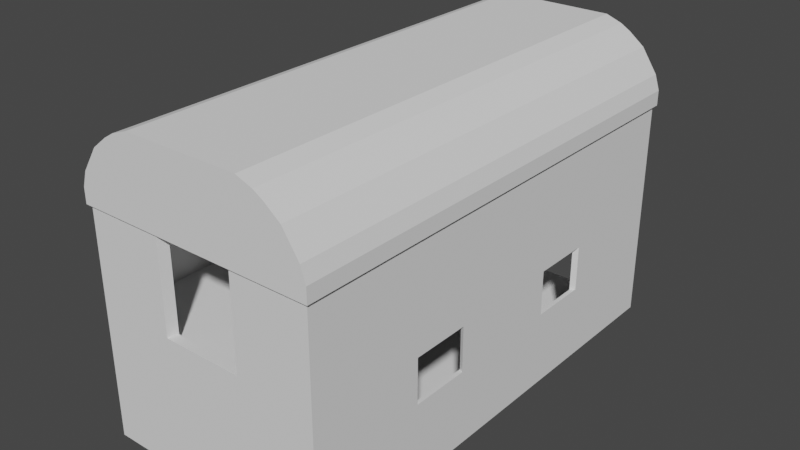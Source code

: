 # Source: Barn.blend  (saved by Blender 2.90.8; exported with 4.5.12 LTS)
import bpy
from mathutils import Matrix  # noqa: F401  (used for matrix-valued properties, if any)

bpy.ops.wm.read_factory_settings(use_empty=True)
scene = bpy.context.scene
scene.name = 'Scene'

# ---- collections
col_collection = bpy.data.collections.new('Collection'); scene.collection.children.link(col_collection)

# ---- world
world_world = bpy.data.worlds.new('World'); scene.world = world_world
world_world.use_nodes = True; world_world.node_tree.nodes.clear()
_N = world_world.node_tree.nodes; _L = world_world.node_tree.links
n0 = _N.new('ShaderNodeOutputWorld'); n0.name = 'World Output'; n0.location = (300, 300)
n1 = _N.new('ShaderNodeBackground'); n1.name = 'Background'; n1.location = (10, 300)
n1.inputs[0].default_value = (0.05088, 0.05088, 0.05088, 1.0)
_L.new(n1.outputs[0], n0.inputs[0])
n0.is_active_output = True
world_world.color = (0.05088, 0.05088, 0.05088)
world_world.use_sun_shadow = False
world_world.sun_shadow_jitter_overblur = 0.0

# ---- meshes
me_plane = bpy.data.meshes.new('Plane')
me_plane.from_pydata([(-1.0, -1.0, 0.0), (1.0, -1.0, 0.0), (-1.0, 1.0, 0.0), (1.0, 1.0, 0.0), (-1.0, 1.0, 0.0), (-1.0, -1.0, 0.0), (1.0, -1.0, 0.0), (1.0, 1.0, 0.0), (-1.0, 1.0, 0.0), (-1.0, -1.0, 0.0), (1.0, -1.0, 0.0), (1.0, 1.0, 0.0)], [], [(0, 2, 3, 1), (9, 10, 11, 8), (3, 2, 4, 7), (0, 1, 6, 5), (1, 3, 7, 6), (2, 0, 5, 4)])
_uv = me_plane.uv_layers.new(name='UVMap')
_uv.uv.foreach_set('vector', [0.0, 0.0, 0.0, 1.0, 1.0, 1.0, 1.0, 0.0, 0.0, 0.0, 1.0, 0.0, 1.0, 1.0, 0.0, 1.0, 1.0, 1.0, 0.0, 1.0, 0.0, 1.0, 1.0, 1.0, 0.0, 0.0, 1.0, 0.0, 1.0, 0.0, 0.0, 0.0, 1.0, 0.0, 1.0, 1.0, 1.0, 1.0, 1.0, 0.0, 0.0, 1.0, 0.0, 0.0, 0.0, 0.0, 0.0, 1.0])
me_plane.use_remesh_fix_poles = True
me_plane.use_remesh_preserve_attributes = False
me_plane.use_mirror_vertex_groups = False
me_plane.update()
me_cube_001 = bpy.data.meshes.new('Cube.001')
me_cube_001.from_pydata([(-1.0, -1.0, -1.0), (-0.9649, -0.9649, 1.0), (-1.0, 1.0, -1.0), (-0.9649, 0.9649, 1.0), (1.0, -1.0, -1.0), (0.9649, -0.9649, 1.0), (1.0, 1.0, -1.0), (0.9649, 0.9649, 1.0), (-1.0, -1.0, 1.0), (-1.0, 1.0, 1.0), (1.0, 1.0, 1.0), (1.0, -1.0, 1.0), (0.0, 1.0, -1.0), (0.0, 1.0, 1.0), (0.0, -1.0, -1.0), (0.0, -1.0, 1.0), (0.0, 0.9649, 1.0), (0.0, -0.9649, 1.0), (0.5, 1.0, 1.0), (0.5, -1.0, -1.0), (0.4825, 0.9649, 1.0), (0.5, 1.0, -1.0), (0.5, -1.0, 1.0), (0.4825, -0.9649, 1.0), (-0.5, 1.0, -1.0), (-0.5, -1.0, 1.0), (-0.4825, -0.9649, 1.0), (-0.5, 1.0, 1.0), (-0.5, -1.0, -1.0), (-0.4825, 0.9649, 1.0), (-1.0, 0.0, -1.0), (-1.0, 2.484e-09, 1.0), (1.0, 0.0, -1.0), (1.0, 0.0, 1.0), (-0.9649, 2.484e-09, 1.0), (0.9649, 0.0, 1.0), (0.0, 0.0, 1.0), (0.0, 0.0, -1.0), (0.4825, 0.0, 1.0), (0.5, 0.0, -1.0), (-0.5, 0.0, -1.0), (-0.4825, 0.0, 1.0), (-1.0, 0.5, 1.0), (1.0, 0.5, -1.0), (-0.9649, 0.4825, 1.0), (-1.0, 0.5, -1.0), (1.0, 0.5, 1.0), (0.9649, 0.4825, 1.0), (0.0, 0.4825, 1.0), (0.0, 0.5, -1.0), (0.4825, 0.4825, 1.0), (0.5, 0.5, -1.0), (-0.5, 0.5, -1.0), (-0.4825, 0.4825, 1.0), (-1.0, 0.25, -1.0), (1.0, 0.25, 1.0), (0.9649, 0.2412, 1.0), (0.0, 0.2412, 1.0), (0.0, 0.25, -1.0), (0.4825, 0.2412, 1.0), (0.5, 0.25, -1.0), (-0.5, 0.25, -1.0), (-0.4825, 0.2412, 1.0), (-1.0, 0.25, 1.0), (1.0, 0.25, -1.0), (-0.9649, 0.2412, 1.0), (-1.0, -0.5, -1.0), (1.0, -0.5, 1.0), (0.9649, -0.4825, 1.0), (0.0, -0.4825, 1.0), (0.0, -0.5, -1.0), (0.4825, -0.4825, 1.0), (0.5, -0.5, -1.0), (-0.5, -0.5, -1.0), (-0.4825, -0.4825, 1.0), (-1.0, -0.5, 1.0), (1.0, -0.5, -1.0), (-0.9649, -0.4825, 1.0), (-1.0, -0.25, 1.0), (1.0, -0.25, -1.0), (-0.9649, -0.2412, 1.0), (-1.0, -0.25, -1.0), (1.0, -0.25, 1.0), (0.9649, -0.2412, 1.0), (0.0, -0.2412, 1.0), (0.0, -0.25, -1.0), (0.4825, -0.2412, 1.0), (0.5, -0.25, -1.0), (-0.5, -0.25, -1.0), (-0.4825, -0.2412, 1.0), (0.5, 1.0, 39.0), (1.0, 1.0, 39.0), (0.4825, 0.9649, 39.0), (0.9649, 0.9649, 39.0), (-0.9649, 0.9649, 39.0), (-1.0, 1.0, 39.0), (-0.5, 1.0, 39.0), (-0.4825, 0.9649, 39.0), (-1.0, 0.5, 39.0), (-1.0, 1.0, 39.0), (-0.9649, 0.4825, 39.0), (-0.9649, 0.9649, 39.0), (-1.0, 0.25, 24.0), (-1.0, 0.5, 24.0), (-0.9649, 0.2412, 24.0), (-0.9649, 0.4825, 24.0), (-0.9649, 2.484e-09, 39.0), (-1.0, 2.484e-09, 39.0), (-1.0, 0.25, 39.0), (-0.9649, 0.2412, 39.0), (-1.0, -0.25, 39.0), (-1.0, 2.484e-09, 39.0), (-0.9649, -0.2412, 39.0), (-0.9649, 2.484e-09, 39.0), (-0.9649, -0.4825, 24.0), (-1.0, -0.5, 24.0), (-1.0, -0.25, 24.0), (-0.9649, -0.2412, 24.0), (-1.0, -1.0, 39.0), (-0.9649, -0.9649, 39.0), (-1.0, -0.5, 39.0), (-0.9649, -0.4825, 39.0), (-0.5, -1.0, 39.0), (-1.0, -1.0, 39.0), (-0.4825, -0.9649, 39.0), (-0.9649, -0.9649, 39.0), (1.0, -0.5, 39.0), (1.0, -1.0, 39.0), (0.9649, -0.4825, 39.0), (0.9649, -0.9649, 39.0), (0.5, -1.0, 39.0), (0.0, -1.0, 39.0), (0.4825, -0.9649, 39.0), (0.0, -0.9649, 39.0), (-0.5, -1.0, 39.0), (-0.4825, -0.9649, 39.0), (1.0, 0.25, 39.0), (1.0, 0.0, 39.0), (0.9649, 0.2412, 39.0), (0.9649, 0.0, 39.0), (1.0, -0.25, 39.0), (0.9649, -0.2412, 39.0), (0.9649, 0.9649, 39.0), (1.0, 1.0, 39.0), (1.0, 0.5, 39.0), (0.9649, 0.4825, 39.0), (0.9649, 0.4825, 24.0), (1.0, 0.5, 24.0), (1.0, 0.25, 24.0), (0.9649, 0.2412, 24.0), (1.0, -0.25, 24.0), (1.0, -0.5, 24.0), (0.9649, -0.2412, 24.0), (0.9649, -0.4825, 24.0)], [], [(45, 42, 9, 2), (21, 18, 10, 6), (76, 67, 11, 4), (28, 25, 8, 0), (72, 76, 4, 19), (74, 77, 1, 26), (42, 44, 100, 98), (7, 10, 91, 93), (25, 15, 131, 134), (25, 26, 124, 122), (68, 5, 129, 128), (29, 16, 13, 27), (71, 69, 17, 23), (73, 70, 14, 28), (19, 22, 15, 14), (24, 27, 13, 12), (4, 11, 22, 19), (68, 71, 23, 5), (5, 23, 132, 129), (16, 20, 18, 13), (70, 72, 19, 14), (12, 13, 18, 21), (2, 9, 27, 24), (66, 73, 28, 0), (3, 29, 97, 94), (15, 22, 130, 131), (69, 74, 26, 17), (14, 15, 25, 28), (57, 62, 41, 36), (54, 61, 40, 30), (58, 60, 39, 37), (56, 59, 38, 35), (61, 58, 37, 40), (59, 57, 36, 38), (56, 35, 139, 138), (34, 31, 111, 113), (62, 65, 34, 41), (60, 64, 32, 39), (64, 55, 33, 32), (81, 78, 31, 30), (6, 10, 46, 43), (21, 6, 43, 51), (29, 3, 44, 53), (10, 7, 142, 143), (20, 16, 48, 50), (24, 12, 49, 52), (7, 20, 50, 47), (12, 21, 51, 49), (2, 24, 52, 45), (16, 29, 53, 48), (63, 65, 104, 102), (54, 63, 42, 45), (30, 31, 63, 54), (31, 34, 106, 107), (43, 46, 55, 64), (51, 43, 64, 60), (53, 44, 65, 62), (46, 47, 146, 147), (50, 48, 57, 59), (52, 49, 58, 61), (47, 50, 59, 56), (49, 51, 60, 58), (45, 52, 61, 54), (48, 53, 62, 57), (0, 8, 75, 66), (77, 75, 120, 121), (84, 89, 74, 69), (81, 88, 73, 66), (85, 87, 72, 70), (83, 86, 71, 68), (88, 85, 70, 73), (86, 84, 69, 71), (83, 68, 153, 152), (89, 80, 77, 74), (87, 79, 76, 72), (79, 82, 67, 76), (32, 33, 82, 79), (39, 32, 79, 87), (41, 34, 80, 89), (35, 83, 141, 139), (38, 36, 84, 86), (40, 37, 85, 88), (35, 38, 86, 83), (37, 39, 87, 85), (30, 40, 88, 81), (36, 41, 89, 84), (66, 75, 78, 81), (75, 77, 114, 115), (92, 93, 91, 90), (10, 18, 90, 91), (18, 20, 92, 90), (20, 7, 93, 92), (94, 97, 96, 95), (27, 9, 95, 96), (29, 27, 96, 97), (9, 3, 94, 95), (100, 101, 99, 98), (44, 3, 101, 100), (3, 9, 99, 101), (9, 42, 98, 99), (104, 105, 103, 102), (65, 44, 105, 104), (42, 63, 102, 103), (44, 42, 103, 105), (106, 109, 108, 107), (65, 63, 108, 109), (34, 65, 109, 106), (63, 31, 107, 108), (112, 113, 111, 110), (80, 34, 113, 112), (78, 80, 112, 110), (31, 78, 110, 111), (114, 117, 116, 115), (78, 75, 115, 116), (80, 78, 116, 117), (77, 80, 117, 114), (119, 121, 120, 118), (1, 77, 121, 119), (8, 1, 119, 118), (75, 8, 118, 120), (124, 125, 123, 122), (1, 8, 123, 125), (26, 1, 125, 124), (8, 25, 122, 123), (128, 129, 127, 126), (132, 133, 131, 130), (129, 132, 130, 127), (133, 135, 134, 131), (11, 67, 126, 127), (23, 17, 133, 132), (67, 68, 128, 126), (17, 26, 135, 133), (22, 11, 127, 130), (26, 25, 134, 135), (138, 139, 137, 136), (139, 141, 140, 137), (33, 55, 136, 137), (83, 82, 140, 141), (82, 33, 137, 140), (55, 56, 138, 136), (142, 145, 144, 143), (46, 10, 143, 144), (47, 46, 144, 145), (7, 47, 145, 142), (146, 149, 148, 147), (47, 56, 149, 146), (55, 46, 147, 148), (56, 55, 148, 149), (152, 153, 151, 150), (68, 67, 151, 153), (67, 82, 150, 151), (82, 83, 152, 150)])
_uv = me_cube_001.uv_layers.new(name='UVMap')
_uv.uv.foreach_set('vector', [0.375, 0.1875, 0.625, 0.1875, 0.625, 0.25, 0.375, 0.25, 0.375, 0.4375, 0.625, 0.4375, 0.625, 0.5, 0.375, 0.5, 0.375, 0.6875, 0.625, 0.6875, 0.625, 0.75, 0.375, 0.75, 0.375, 0.9375, 0.625, 0.9375, 0.625, 1.0, 0.375, 1.0, 0.3125, 0.6875, 0.375, 0.6875, 0.375, 0.75, 0.3125, 0.75, 0.8103, 0.6853, 0.8706, 0.6853, 0.8706, 0.7456, 0.8103, 0.7456, 0.875, 0.5625, 0.8706, 0.5647, 0.8706, 0.5647, 0.875, 0.5625, 0.6294, 0.5044, 0.625, 0.5, 0.625, 0.5, 0.6294, 0.5044, 0.625, 0.9375, 0.625, 0.875, 0.625, 0.875, 0.625, 0.9375, 0.8125, 0.75, 0.8103, 0.7456, 0.8103, 0.7456, 0.8125, 0.75, 0.6294, 0.6853, 0.6294, 0.7456, 0.6294, 0.7456, 0.6294, 0.6853, 0.8103, 0.5044, 0.75, 0.5044, 0.75, 0.5, 0.8125, 0.5, 0.6897, 0.6853, 0.75, 0.6853, 0.75, 0.7456, 0.6897, 0.7456, 0.1875, 0.6875, 0.25, 0.6875, 0.25, 0.75, 0.1875, 0.75, 0.375, 0.8125, 0.625, 0.8125, 0.625, 0.875, 0.375, 0.875, 0.375, 0.3125, 0.625, 0.3125, 0.625, 0.375, 0.375, 0.375, 0.375, 0.75, 0.625, 0.75, 0.625, 0.8125, 0.375, 0.8125, 0.6294, 0.6853, 0.6897, 0.6853, 0.6897, 0.7456, 0.6294, 0.7456, 0.6294, 0.7456, 0.6897, 0.7456, 0.6897, 0.7456, 0.6294, 0.7456, 0.75, 0.5044, 0.6897, 0.5044, 0.6875, 0.5, 0.75, 0.5, 0.25, 0.6875, 0.3125, 0.6875, 0.3125, 0.75, 0.25, 0.75, 0.375, 0.375, 0.625, 0.375, 0.625, 0.4375, 0.375, 0.4375, 0.375, 0.25, 0.625, 0.25, 0.625, 0.3125, 0.375, 0.3125, 0.125, 0.6875, 0.1875, 0.6875, 0.1875, 0.75, 0.125, 0.75, 0.8706, 0.5044, 0.8103, 0.5044, 0.8103, 0.5044, 0.8706, 0.5044, 0.625, 0.875, 0.625, 0.8125, 0.625, 0.8125, 0.625, 0.875, 0.75, 0.6853, 0.8103, 0.6853, 0.8103, 0.7456, 0.75, 0.7456, 0.375, 0.875, 0.625, 0.875, 0.625, 0.9375, 0.375, 0.9375, 0.75, 0.5948, 0.8103, 0.5948, 0.8103, 0.625, 0.75, 0.625, 0.125, 0.5938, 0.1875, 0.5938, 0.1875, 0.625, 0.125, 0.625, 0.25, 0.5938, 0.3125, 0.5938, 0.3125, 0.625, 0.25, 0.625, 0.6294, 0.5948, 0.6897, 0.5948, 0.6897, 0.625, 0.6294, 0.625, 0.1875, 0.5938, 0.25, 0.5938, 0.25, 0.625, 0.1875, 0.625, 0.6897, 0.5948, 0.75, 0.5948, 0.75, 0.625, 0.6897, 0.625, 0.6294, 0.5948, 0.6294, 0.625, 0.6294, 0.625, 0.6294, 0.5948, 0.8706, 0.625, 0.875, 0.625, 0.875, 0.625, 0.8706, 0.625, 0.8103, 0.5948, 0.8706, 0.5948, 0.8706, 0.625, 0.8103, 0.625, 0.3125, 0.5938, 0.375, 0.5938, 0.375, 0.625, 0.3125, 0.625, 0.375, 0.5938, 0.625, 0.5938, 0.625, 0.625, 0.375, 0.625, 0.375, 0.09375, 0.625, 0.09375, 0.625, 0.125, 0.375, 0.125, 0.375, 0.5, 0.625, 0.5, 0.625, 0.5625, 0.375, 0.5625, 0.3125, 0.5, 0.375, 0.5, 0.375, 0.5625, 0.3125, 0.5625, 0.8103, 0.5044, 0.8706, 0.5044, 0.8706, 0.5647, 0.8103, 0.5647, 0.625, 0.5, 0.6294, 0.5044, 0.6294, 0.5044, 0.625, 0.5, 0.6897, 0.5044, 0.75, 0.5044, 0.75, 0.5647, 0.6897, 0.5647, 0.1875, 0.5, 0.25, 0.5, 0.25, 0.5625, 0.1875, 0.5625, 0.6294, 0.5044, 0.6897, 0.5044, 0.6897, 0.5647, 0.6294, 0.5647, 0.25, 0.5, 0.3125, 0.5, 0.3125, 0.5625, 0.25, 0.5625, 0.125, 0.5, 0.1875, 0.5, 0.1875, 0.5625, 0.125, 0.5625, 0.75, 0.5044, 0.8103, 0.5044, 0.8103, 0.5647, 0.75, 0.5647, 0.875, 0.5938, 0.8706, 0.5948, 0.8706, 0.5948, 0.875, 0.5938, 0.375, 0.1562, 0.625, 0.1562, 0.625, 0.1875, 0.375, 0.1875, 0.375, 0.125, 0.625, 0.125, 0.625, 0.1562, 0.375, 0.1562, 0.875, 0.625, 0.8706, 0.625, 0.8706, 0.625, 0.875, 0.625, 0.375, 0.5625, 0.625, 0.5625, 0.625, 0.5938, 0.375, 0.5938, 0.3125, 0.5625, 0.375, 0.5625, 0.375, 0.5938, 0.3125, 0.5938, 0.8103, 0.5647, 0.8706, 0.5647, 0.8706, 0.5948, 0.8103, 0.5948, 0.625, 0.5625, 0.6294, 0.5647, 0.6294, 0.5647, 0.625, 0.5625, 0.6897, 0.5647, 0.75, 0.5647, 0.75, 0.5948, 0.6897, 0.5948, 0.1875, 0.5625, 0.25, 0.5625, 0.25, 0.5938, 0.1875, 0.5938, 0.6294, 0.5647, 0.6897, 0.5647, 0.6897, 0.5948, 0.6294, 0.5948, 0.25, 0.5625, 0.3125, 0.5625, 0.3125, 0.5938, 0.25, 0.5938, 0.125, 0.5625, 0.1875, 0.5625, 0.1875, 0.5938, 0.125, 0.5938, 0.75, 0.5647, 0.8103, 0.5647, 0.8103, 0.5948, 0.75, 0.5948, 0.375, 0.0, 0.625, 0.0, 0.625, 0.0625, 0.375, 0.0625, 0.8706, 0.6853, 0.875, 0.6875, 0.875, 0.6875, 0.8706, 0.6853, 0.75, 0.6552, 0.8103, 0.6552, 0.8103, 0.6853, 0.75, 0.6853, 0.125, 0.6562, 0.1875, 0.6562, 0.1875, 0.6875, 0.125, 0.6875, 0.25, 0.6562, 0.3125, 0.6562, 0.3125, 0.6875, 0.25, 0.6875, 0.6294, 0.6552, 0.6897, 0.6552, 0.6897, 0.6853, 0.6294, 0.6853, 0.1875, 0.6562, 0.25, 0.6562, 0.25, 0.6875, 0.1875, 0.6875, 0.6897, 0.6552, 0.75, 0.6552, 0.75, 0.6853, 0.6897, 0.6853, 0.6294, 0.6552, 0.6294, 0.6853, 0.6294, 0.6853, 0.6294, 0.6552, 0.8103, 0.6552, 0.8706, 0.6552, 0.8706, 0.6853, 0.8103, 0.6853, 0.3125, 0.6562, 0.375, 0.6562, 0.375, 0.6875, 0.3125, 0.6875, 0.375, 0.6562, 0.625, 0.6562, 0.625, 0.6875, 0.375, 0.6875, 0.375, 0.625, 0.625, 0.625, 0.625, 0.6562, 0.375, 0.6562, 0.3125, 0.625, 0.375, 0.625, 0.375, 0.6562, 0.3125, 0.6562, 0.8103, 0.625, 0.8706, 0.625, 0.8706, 0.6552, 0.8103, 0.6552, 0.6294, 0.625, 0.6294, 0.6552, 0.6294, 0.6552, 0.6294, 0.625, 0.6897, 0.625, 0.75, 0.625, 0.75, 0.6552, 0.6897, 0.6552, 0.1875, 0.625, 0.25, 0.625, 0.25, 0.6562, 0.1875, 0.6562, 0.6294, 0.625, 0.6897, 0.625, 0.6897, 0.6552, 0.6294, 0.6552, 0.25, 0.625, 0.3125, 0.625, 0.3125, 0.6562, 0.25, 0.6562, 0.125, 0.625, 0.1875, 0.625, 0.1875, 0.6562, 0.125, 0.6562, 0.75, 0.625, 0.8103, 0.625, 0.8103, 0.6552, 0.75, 0.6552, 0.375, 0.0625, 0.625, 0.0625, 0.625, 0.09375, 0.375, 0.09375, 0.875, 0.6875, 0.8706, 0.6853, 0.8706, 0.6853, 0.875, 0.6875, 0.6897, 0.5044, 0.6294, 0.5044, 0.625, 0.5, 0.6875, 0.5, 0.625, 0.5, 0.625, 0.4375, 0.625, 0.4375, 0.625, 0.5, 0.6875, 0.5, 0.6897, 0.5044, 0.6897, 0.5044, 0.6875, 0.5, 0.6897, 0.5044, 0.6294, 0.5044, 0.6294, 0.5044, 0.6897, 0.5044, 0.8706, 0.5044, 0.8103, 0.5044, 0.8125, 0.5, 0.875, 0.5, 0.625, 0.3125, 0.625, 0.25, 0.625, 0.25, 0.625, 0.3125, 0.8103, 0.5044, 0.8125, 0.5, 0.8125, 0.5, 0.8103, 0.5044, 0.875, 0.5, 0.8706, 0.5044, 0.8706, 0.5044, 0.875, 0.5, 0.8706, 0.5647, 0.8706, 0.5044, 0.875, 0.5, 0.875, 0.5625, 0.8706, 0.5647, 0.8706, 0.5044, 0.8706, 0.5044, 0.8706, 0.5647, 0.8706, 0.5044, 0.875, 0.5, 0.875, 0.5, 0.8706, 0.5044, 0.625, 0.25, 0.625, 0.1875, 0.625, 0.1875, 0.625, 0.25, 0.8706, 0.5948, 0.8706, 0.5647, 0.875, 0.5625, 0.875, 0.5938, 0.8706, 0.5948, 0.8706, 0.5647, 0.8706, 0.5647, 0.8706, 0.5948, 0.625, 0.1875, 0.625, 0.1562, 0.625, 0.1562, 0.625, 0.1875, 0.8706, 0.5647, 0.875, 0.5625, 0.875, 0.5625, 0.8706, 0.5647, 0.8706, 0.625, 0.8706, 0.5948, 0.875, 0.5938, 0.875, 0.625, 0.8706, 0.5948, 0.875, 0.5938, 0.875, 0.5938, 0.8706, 0.5948, 0.8706, 0.625, 0.8706, 0.5948, 0.8706, 0.5948, 0.8706, 0.625, 0.625, 0.1562, 0.625, 0.125, 0.625, 0.125, 0.625, 0.1562, 0.8706, 0.6552, 0.8706, 0.625, 0.875, 0.625, 0.875, 0.6562, 0.8706, 0.6552, 0.8706, 0.625, 0.8706, 0.625, 0.8706, 0.6552, 0.875, 0.6562, 0.8706, 0.6552, 0.8706, 0.6552, 0.875, 0.6562, 0.625, 0.125, 0.625, 0.09375, 0.625, 0.09375, 0.625, 0.125, 0.8706, 0.6853, 0.8706, 0.6552, 0.875, 0.6562, 0.875, 0.6875, 0.625, 0.09375, 0.625, 0.0625, 0.625, 0.0625, 0.625, 0.09375, 0.8706, 0.6552, 0.875, 0.6562, 0.875, 0.6562, 0.8706, 0.6552, 0.8706, 0.6853, 0.8706, 0.6552, 0.8706, 0.6552, 0.8706, 0.6853, 0.8706, 0.7456, 0.8706, 0.6853, 0.875, 0.6875, 0.875, 0.75, 0.8706, 0.7456, 0.8706, 0.6853, 0.8706, 0.6853, 0.8706, 0.7456, 0.875, 0.75, 0.8706, 0.7456, 0.8706, 0.7456, 0.875, 0.75, 0.625, 0.0625, 0.625, 0.0, 0.625, 0.0, 0.625, 0.0625, 0.8103, 0.7456, 0.8706, 0.7456, 0.875, 0.75, 0.8125, 0.75, 0.8706, 0.7456, 0.875, 0.75, 0.875, 0.75, 0.8706, 0.7456, 0.8103, 0.7456, 0.8706, 0.7456, 0.8706, 0.7456, 0.8103, 0.7456, 0.625, 1.0, 0.625, 0.9375, 0.625, 0.9375, 0.625, 1.0, 0.6294, 0.6853, 0.6294, 0.7456, 0.625, 0.75, 0.625, 0.6875, 0.6897, 0.7456, 0.75, 0.7456, 0.75, 0.75, 0.6875, 0.75, 0.6294, 0.7456, 0.6897, 0.7456, 0.6875, 0.75, 0.625, 0.75, 0.75, 0.7456, 0.8103, 0.7456, 0.8125, 0.75, 0.75, 0.75, 0.625, 0.75, 0.625, 0.6875, 0.625, 0.6875, 0.625, 0.75, 0.6897, 0.7456, 0.75, 0.7456, 0.75, 0.7456, 0.6897, 0.7456, 0.625, 0.6875, 0.6294, 0.6853, 0.6294, 0.6853, 0.625, 0.6875, 0.75, 0.7456, 0.8103, 0.7456, 0.8103, 0.7456, 0.75, 0.7456, 0.625, 0.8125, 0.625, 0.75, 0.625, 0.75, 0.625, 0.8125, 0.8103, 0.7456, 0.8125, 0.75, 0.8125, 0.75, 0.8103, 0.7456, 0.6294, 0.5948, 0.6294, 0.625, 0.625, 0.625, 0.625, 0.5938, 0.6294, 0.625, 0.6294, 0.6552, 0.625, 0.6562, 0.625, 0.625, 0.625, 0.625, 0.625, 0.5938, 0.625, 0.5938, 0.625, 0.625, 0.6294, 0.6552, 0.625, 0.6562, 0.625, 0.6562, 0.6294, 0.6552, 0.625, 0.6562, 0.625, 0.625, 0.625, 0.625, 0.625, 0.6562, 0.625, 0.5938, 0.6294, 0.5948, 0.6294, 0.5948, 0.625, 0.5938, 0.6294, 0.5044, 0.6294, 0.5647, 0.625, 0.5625, 0.625, 0.5, 0.625, 0.5625, 0.625, 0.5, 0.625, 0.5, 0.625, 0.5625, 0.6294, 0.5647, 0.625, 0.5625, 0.625, 0.5625, 0.6294, 0.5647, 0.6294, 0.5044, 0.6294, 0.5647, 0.6294, 0.5647, 0.6294, 0.5044, 0.6294, 0.5647, 0.6294, 0.5948, 0.625, 0.5938, 0.625, 0.5625, 0.6294, 0.5647, 0.6294, 0.5948, 0.6294, 0.5948, 0.6294, 0.5647, 0.625, 0.5938, 0.625, 0.5625, 0.625, 0.5625, 0.625, 0.5938, 0.6294, 0.5948, 0.625, 0.5938, 0.625, 0.5938, 0.6294, 0.5948, 0.6294, 0.6552, 0.6294, 0.6853, 0.625, 0.6875, 0.625, 0.6562, 0.6294, 0.6853, 0.625, 0.6875, 0.625, 0.6875, 0.6294, 0.6853, 0.625, 0.6875, 0.625, 0.6562, 0.625, 0.6562, 0.625, 0.6875, 0.625, 0.6562, 0.6294, 0.6552, 0.6294, 0.6552, 0.625, 0.6562])
me_cube_001.use_remesh_fix_poles = True
me_cube_001.use_remesh_preserve_attributes = False
me_cube_001.use_mirror_vertex_groups = False
me_cube_001.update()
me_cube_002 = bpy.data.meshes.new('Cube.002')
me_cube_002.from_pydata([(-1.0, -1.0, -1.0), (-0.9578, -0.9578, 1.0), (-1.0, 1.0, -1.0), (-0.9578, 0.9578, 1.0), (1.0, -1.0, -1.0), (0.9578, -0.9578, 1.0), (1.0, 1.0, -1.0), (0.9578, 0.9578, 1.0), (-1.0, -1.0, 1.0), (-1.0, 1.0, 1.0), (1.0, 1.0, 1.0), (1.0, -1.0, 1.0), (0.0, 1.0, -1.0), (0.0, 1.0, 1.0), (0.0, -1.0, -1.0), (0.0, -1.0, 1.0), (0.0, 0.9578, 1.0), (0.0, -0.9578, 1.0), (-1.0, 0.0, -1.0), (-1.0, 0.0, 1.0), (1.0, 0.0, -1.0), (1.0, 0.0, 1.0), (-0.9578, 0.0, 1.0), (0.9578, 0.0, 1.0), (0.0, 0.0, 1.0), (0.0, 0.0, -1.0), (-0.3413, 1.0, -1.0), (-0.3413, -1.0, 1.0), (-0.3201, -0.9578, 1.0), (-0.3413, 1.0, 1.0), (-0.3413, -1.0, -1.0), (-0.3201, 0.9578, 1.0), (-0.3413, 0.0, -1.0), (-0.3201, 0.0, 1.0), (0.3413, 1.0, 1.0), (0.3413, -1.0, -1.0), (0.3201, 0.9578, 1.0), (0.3413, 1.0, -1.0), (0.3413, -1.0, 1.0), (0.3201, -0.9578, 1.0), (0.3201, 0.0, 1.0), (0.3413, 0.0, -1.0), (-0.4878, 1.0, -1.0), (-0.4878, -1.0, 1.0), (-0.462, -0.9578, 1.0), (-0.4878, 0.0, -1.0), (-0.4878, 1.0, 1.0), (-0.4878, -1.0, -1.0), (-0.462, 0.9578, 1.0), (-0.462, 0.0, 1.0), (-1.0, 0.5, 1.0), (1.0, 0.5, -1.0), (-0.9578, 0.4789, 1.0), (-1.0, 0.5, -1.0), (1.0, 0.5, 1.0), (0.9578, 0.4789, 1.0), (0.0, 0.4789, 1.0), (0.0, 0.5, -1.0), (-0.3201, 0.4789, 1.0), (-0.3413, 0.5, -1.0), (0.3413, 0.5, -1.0), (0.3201, 0.4789, 1.0), (-0.4878, 0.5, -1.0), (-0.462, 0.4789, 1.0), (0.0, 0.9578, 3.0), (0.0, 1.0, 3.0), (0.3413, 1.0, 3.0), (0.3201, 0.9578, 3.0), (-0.3413, 1.0, 3.0), (0.0, 1.0, 3.0), (-0.3201, 0.9578, 3.0), (0.0, 0.9578, 3.0), (0.3413, 1.0, 34.0), (1.0, 1.0, 34.0), (1.0, 0.0, 34.0), (1.0, -1.0, 34.0), (0.3201, 0.9578, 34.0), (0.9578, 0.9578, 34.0), (0.9578, 0.0, 34.0), (0.9578, -0.9578, 34.0), (1.0, 0.5, 34.0), (0.9578, 0.4789, 34.0), (0.3413, -1.0, 34.0), (0.3201, -0.9578, 34.0), (0.3413, -1.0, 3.0), (0.0, -1.0, 3.0), (0.3201, -0.9578, 3.0), (0.0, -0.9578, 3.0), (-0.3413, -1.0, 3.0), (-0.3201, -0.9578, 3.0), (-0.9578, 0.9578, 34.0), (-1.0, 1.0, 34.0), (-0.4878, 1.0, 34.0), (-0.462, 0.9578, 34.0), (-0.4878, -1.0, 34.0), (-1.0, -1.0, 34.0), (-0.462, -0.9578, 34.0), (-0.9578, -0.9578, 34.0), (-0.3201, -0.9578, 34.0), (-0.3413, -1.0, 34.0), (-1.0, 0.5, 34.0), (-1.0, 1.0, 34.0), (-0.9578, 0.4789, 34.0), (-0.9578, 0.9578, 34.0), (-1.0, -1.0, 34.0), (-0.9578, -0.9578, 34.0), (-1.0, 0.0, 34.0), (-0.9578, 0.0, 34.0), (-0.4878, 1.0, 34.0), (-0.3413, 1.0, 34.0), (-0.462, 0.9578, 34.0), (-0.3201, 0.9578, 34.0)], [], [(53, 50, 9, 2), (37, 34, 10, 6), (20, 21, 11, 4), (47, 43, 8, 0), (41, 20, 4, 35), (49, 22, 1, 44), (3, 9, 101, 103), (5, 39, 83, 79), (23, 5, 79, 78), (43, 27, 99, 94), (28, 27, 88, 89), (13, 29, 68, 69), (40, 24, 17, 39), (32, 25, 14, 30), (35, 38, 15, 14), (26, 29, 13, 12), (59, 57, 25, 32), (61, 56, 24, 40), (38, 11, 75, 82), (50, 19, 106, 100), (63, 52, 22, 49), (60, 51, 20, 41), (51, 54, 21, 20), (0, 8, 19, 18), (56, 58, 33, 24), (62, 59, 32, 45), (42, 46, 29, 26), (45, 32, 30, 47), (46, 48, 110, 108), (38, 39, 86, 84), (24, 33, 28, 17), (14, 15, 27, 30), (57, 60, 41, 25), (55, 61, 40, 23), (4, 11, 38, 35), (23, 40, 39, 5), (55, 23, 78, 81), (16, 36, 67, 64), (25, 41, 35, 14), (12, 13, 34, 37), (9, 3, 90, 91), (18, 45, 47, 0), (2, 9, 46, 42), (53, 62, 45, 18), (58, 63, 49, 33), (27, 28, 98, 99), (33, 49, 44, 28), (30, 27, 43, 47), (31, 48, 63, 58), (64, 67, 66, 65), (7, 36, 61, 55), (12, 37, 60, 57), (42, 26, 59, 62), (16, 31, 58, 56), (6, 10, 54, 51), (37, 6, 51, 60), (36, 34, 66, 67), (36, 7, 77, 76), (36, 16, 56, 61), (26, 12, 57, 59), (22, 52, 102, 107), (18, 19, 50, 53), (34, 13, 65, 66), (13, 16, 64, 65), (70, 71, 69, 68), (31, 16, 71, 70), (16, 13, 69, 71), (29, 31, 70, 68), (76, 77, 73, 72), (78, 79, 75, 74), (81, 78, 74, 80), (79, 83, 82, 75), (77, 81, 80, 73), (21, 54, 80, 74), (11, 21, 74, 75), (39, 38, 82, 83), (54, 10, 73, 80), (10, 34, 72, 73), (34, 36, 76, 72), (7, 55, 81, 77), (86, 87, 85, 84), (87, 89, 88, 85), (17, 28, 89, 87), (27, 15, 85, 88), (39, 17, 87, 86), (15, 38, 84, 85), (90, 93, 92, 91), (48, 46, 92, 93), (3, 48, 93, 90), (46, 9, 91, 92), (96, 97, 95, 94), (98, 96, 94, 99), (44, 1, 97, 96), (8, 43, 94, 95), (28, 44, 96, 98), (1, 8, 95, 97), (102, 103, 101, 100), (105, 107, 106, 104), (107, 102, 100, 106), (9, 50, 100, 101), (19, 8, 104, 106), (8, 1, 105, 104), (1, 22, 107, 105), (52, 3, 103, 102), (110, 111, 109, 108), (48, 31, 111, 110), (29, 46, 108, 109), (31, 29, 109, 111)])
_uv = me_cube_002.uv_layers.new(name='UVMap')
_uv.uv.foreach_set('vector', [0.375, 0.1875, 0.625, 0.1875, 0.625, 0.25, 0.375, 0.25, 0.375, 0.4375, 0.625, 0.4375, 0.625, 0.5, 0.375, 0.5, 0.375, 0.625, 0.625, 0.625, 0.625, 0.75, 0.375, 0.75, 0.375, 0.9514, 0.625, 0.9514, 0.625, 1.0, 0.375, 1.0, 0.3125, 0.625, 0.375, 0.625, 0.375, 0.75, 0.3125, 0.75, 0.8232, 0.625, 0.8697, 0.625, 0.8697, 0.7447, 0.8232, 0.7447, 0.8697, 0.5053, 0.875, 0.5, 0.875, 0.5, 0.8697, 0.5053, 0.6303, 0.7447, 0.6901, 0.7447, 0.6901, 0.7447, 0.6303, 0.7447, 0.6303, 0.625, 0.6303, 0.7447, 0.6303, 0.7447, 0.6303, 0.625, 0.625, 0.9514, 0.625, 0.9375, 0.625, 0.9375, 0.625, 0.9514, 0.8099, 0.7447, 0.8125, 0.75, 0.8125, 0.75, 0.8099, 0.7447, 0.625, 0.375, 0.625, 0.3125, 0.625, 0.3125, 0.625, 0.375, 0.6901, 0.625, 0.75, 0.625, 0.75, 0.7447, 0.6901, 0.7447, 0.1875, 0.625, 0.25, 0.625, 0.25, 0.75, 0.1875, 0.75, 0.375, 0.8125, 0.625, 0.8125, 0.625, 0.875, 0.375, 0.875, 0.375, 0.3125, 0.625, 0.3125, 0.625, 0.375, 0.375, 0.375, 0.1875, 0.5625, 0.25, 0.5625, 0.25, 0.625, 0.1875, 0.625, 0.6901, 0.5651, 0.75, 0.5651, 0.75, 0.625, 0.6901, 0.625, 0.625, 0.8125, 0.625, 0.75, 0.625, 0.75, 0.625, 0.8125, 0.625, 0.1875, 0.625, 0.125, 0.625, 0.125, 0.625, 0.1875, 0.8232, 0.5651, 0.8697, 0.5651, 0.8697, 0.625, 0.8232, 0.625, 0.3125, 0.5625, 0.375, 0.5625, 0.375, 0.625, 0.3125, 0.625, 0.375, 0.5625, 0.625, 0.5625, 0.625, 0.625, 0.375, 0.625, 0.375, 0.0, 0.625, 0.0, 0.625, 0.125, 0.375, 0.125, 0.75, 0.5651, 0.8099, 0.5651, 0.8099, 0.625, 0.75, 0.625, 0.1736, 0.5625, 0.1875, 0.5625, 0.1875, 0.625, 0.1736, 0.625, 0.375, 0.2986, 0.625, 0.2986, 0.625, 0.3125, 0.375, 0.3125, 0.1736, 0.625, 0.1875, 0.625, 0.1875, 0.75, 0.1736, 0.75, 0.8264, 0.5, 0.8232, 0.5053, 0.8232, 0.5053, 0.8264, 0.5, 0.6875, 0.75, 0.6901, 0.7447, 0.6901, 0.7447, 0.6875, 0.75, 0.75, 0.625, 0.8099, 0.625, 0.8099, 0.7447, 0.75, 0.7447, 0.375, 0.875, 0.625, 0.875, 0.625, 0.9375, 0.375, 0.9375, 0.25, 0.5625, 0.3125, 0.5625, 0.3125, 0.625, 0.25, 0.625, 0.6303, 0.5651, 0.6901, 0.5651, 0.6901, 0.625, 0.6303, 0.625, 0.375, 0.75, 0.625, 0.75, 0.625, 0.8125, 0.375, 0.8125, 0.6303, 0.625, 0.6901, 0.625, 0.6901, 0.7447, 0.6303, 0.7447, 0.6303, 0.5651, 0.6303, 0.625, 0.6303, 0.625, 0.6303, 0.5651, 0.75, 0.5053, 0.6901, 0.5053, 0.6901, 0.5053, 0.75, 0.5053, 0.25, 0.625, 0.3125, 0.625, 0.3125, 0.75, 0.25, 0.75, 0.375, 0.375, 0.625, 0.375, 0.625, 0.4375, 0.375, 0.4375, 0.875, 0.5, 0.8697, 0.5053, 0.8697, 0.5053, 0.875, 0.5, 0.125, 0.625, 0.1736, 0.625, 0.1736, 0.75, 0.125, 0.75, 0.375, 0.25, 0.625, 0.25, 0.625, 0.2986, 0.375, 0.2986, 0.125, 0.5625, 0.1736, 0.5625, 0.1736, 0.625, 0.125, 0.625, 0.8099, 0.5651, 0.8232, 0.5651, 0.8232, 0.625, 0.8099, 0.625, 0.8125, 0.75, 0.8099, 0.7447, 0.8099, 0.7447, 0.8125, 0.75, 0.8099, 0.625, 0.8232, 0.625, 0.8232, 0.7447, 0.8099, 0.7447, 0.375, 0.9375, 0.625, 0.9375, 0.625, 0.9514, 0.375, 0.9514, 0.8099, 0.5053, 0.8232, 0.5053, 0.8232, 0.5651, 0.8099, 0.5651, 0.75, 0.5053, 0.6901, 0.5053, 0.6875, 0.5, 0.75, 0.5, 0.6303, 0.5053, 0.6901, 0.5053, 0.6901, 0.5651, 0.6303, 0.5651, 0.25, 0.5, 0.3125, 0.5, 0.3125, 0.5625, 0.25, 0.5625, 0.1736, 0.5, 0.1875, 0.5, 0.1875, 0.5625, 0.1736, 0.5625, 0.75, 0.5053, 0.8099, 0.5053, 0.8099, 0.5651, 0.75, 0.5651, 0.375, 0.5, 0.625, 0.5, 0.625, 0.5625, 0.375, 0.5625, 0.3125, 0.5, 0.375, 0.5, 0.375, 0.5625, 0.3125, 0.5625, 0.6901, 0.5053, 0.6875, 0.5, 0.6875, 0.5, 0.6901, 0.5053, 0.6901, 0.5053, 0.6303, 0.5053, 0.6303, 0.5053, 0.6901, 0.5053, 0.6901, 0.5053, 0.75, 0.5053, 0.75, 0.5651, 0.6901, 0.5651, 0.1875, 0.5, 0.25, 0.5, 0.25, 0.5625, 0.1875, 0.5625, 0.8697, 0.625, 0.8697, 0.5651, 0.8697, 0.5651, 0.8697, 0.625, 0.375, 0.125, 0.625, 0.125, 0.625, 0.1875, 0.375, 0.1875, 0.625, 0.4375, 0.625, 0.375, 0.625, 0.375, 0.625, 0.4375, 0.75, 0.5, 0.75, 0.5053, 0.75, 0.5053, 0.75, 0.5, 0.8099, 0.5053, 0.75, 0.5053, 0.75, 0.5, 0.8125, 0.5, 0.8099, 0.5053, 0.75, 0.5053, 0.75, 0.5053, 0.8099, 0.5053, 0.75, 0.5053, 0.75, 0.5, 0.75, 0.5, 0.75, 0.5053, 0.8125, 0.5, 0.8099, 0.5053, 0.8099, 0.5053, 0.8125, 0.5, 0.6901, 0.5053, 0.6303, 0.5053, 0.625, 0.5, 0.6875, 0.5, 0.6303, 0.625, 0.6303, 0.7447, 0.625, 0.75, 0.625, 0.625, 0.6303, 0.5651, 0.6303, 0.625, 0.625, 0.625, 0.625, 0.5625, 0.6303, 0.7447, 0.6901, 0.7447, 0.6875, 0.75, 0.625, 0.75, 0.6303, 0.5053, 0.6303, 0.5651, 0.625, 0.5625, 0.625, 0.5, 0.625, 0.625, 0.625, 0.5625, 0.625, 0.5625, 0.625, 0.625, 0.625, 0.75, 0.625, 0.625, 0.625, 0.625, 0.625, 0.75, 0.6901, 0.7447, 0.6875, 0.75, 0.6875, 0.75, 0.6901, 0.7447, 0.625, 0.5625, 0.625, 0.5, 0.625, 0.5, 0.625, 0.5625, 0.625, 0.5, 0.625, 0.4375, 0.625, 0.4375, 0.625, 0.5, 0.6875, 0.5, 0.6901, 0.5053, 0.6901, 0.5053, 0.6875, 0.5, 0.6303, 0.5053, 0.6303, 0.5651, 0.6303, 0.5651, 0.6303, 0.5053, 0.6901, 0.7447, 0.75, 0.7447, 0.75, 0.75, 0.6875, 0.75, 0.75, 0.7447, 0.8099, 0.7447, 0.8125, 0.75, 0.75, 0.75, 0.75, 0.7447, 0.8099, 0.7447, 0.8099, 0.7447, 0.75, 0.7447, 0.625, 0.9375, 0.625, 0.875, 0.625, 0.875, 0.625, 0.9375, 0.6901, 0.7447, 0.75, 0.7447, 0.75, 0.7447, 0.6901, 0.7447, 0.625, 0.875, 0.625, 0.8125, 0.625, 0.8125, 0.625, 0.875, 0.8697, 0.5053, 0.8232, 0.5053, 0.8264, 0.5, 0.875, 0.5, 0.8232, 0.5053, 0.8264, 0.5, 0.8264, 0.5, 0.8232, 0.5053, 0.0, 0.0, 0.0, 0.0, 0.0, 0.0, 0.0, 0.0, 0.625, 0.2986, 0.625, 0.25, 0.625, 0.25, 0.625, 0.2986, 0.8232, 0.7447, 0.8697, 0.7447, 0.875, 0.75, 0.8264, 0.75, 0.8099, 0.7447, 0.8232, 0.7447, 0.8264, 0.75, 0.8125, 0.75, 0.8232, 0.7447, 0.8697, 0.7447, 0.8697, 0.7447, 0.8232, 0.7447, 0.625, 1.0, 0.625, 0.9514, 0.625, 0.9514, 0.625, 1.0, 0.8099, 0.7447, 0.8232, 0.7447, 0.8232, 0.7447, 0.8099, 0.7447, 0.8697, 0.7447, 0.875, 0.75, 0.875, 0.75, 0.8697, 0.7447, 0.8697, 0.5651, 0.8697, 0.5053, 0.875, 0.5, 0.875, 0.5625, 0.8697, 0.7447, 0.8697, 0.625, 0.875, 0.625, 0.875, 0.75, 0.8697, 0.625, 0.8697, 0.5651, 0.875, 0.5625, 0.875, 0.625, 0.625, 0.25, 0.625, 0.1875, 0.625, 0.1875, 0.625, 0.25, 0.625, 0.125, 0.625, 0.0, 0.625, 0.0, 0.625, 0.125, 0.875, 0.75, 0.8697, 0.7447, 0.8697, 0.7447, 0.875, 0.75, 0.8697, 0.7447, 0.8697, 0.625, 0.8697, 0.625, 0.8697, 0.7447, 0.0, 0.0, 0.0, 0.0, 0.0, 0.0, 0.0, 0.0, 0.8232, 0.5053, 0.8099, 0.5053, 0.8125, 0.5, 0.8264, 0.5, 0.8232, 0.5053, 0.8099, 0.5053, 0.8099, 0.5053, 0.8232, 0.5053, 0.625, 0.3125, 0.625, 0.2986, 0.625, 0.2986, 0.625, 0.3125, 0.8099, 0.5053, 0.8125, 0.5, 0.8125, 0.5, 0.8099, 0.5053])
me_cube_002.use_remesh_fix_poles = True
me_cube_002.use_remesh_preserve_attributes = False
me_cube_002.use_mirror_vertex_groups = False
me_cube_002.update()
me_cube_003 = bpy.data.meshes.new('Cube.003')
me_cube_003.from_pydata([(-1.0, -1.0, -1.0), (-0.4795, -1.0, 1.6), (-1.0, 1.0, -1.0), (-0.4795, 1.0, 1.6), (1.0, -1.0, -1.0), (0.4795, -1.0, 1.6), (1.0, 1.0, -1.0), (0.4795, 1.0, 1.6), (-1.0, -1.0, -0.5), (-1.0, 1.0, -0.5), (1.0, 1.0, -0.5), (1.0, -1.0, -0.5), (-0.9599, -1.0, 0.0), (-0.9599, 1.0, 0.0), (0.9599, 1.0, 0.0), (0.9599, -1.0, 0.0), (-0.826, -1.0, 0.8), (-0.826, 1.0, 0.8), (0.826, 1.0, 0.8), (0.826, -1.0, 0.8), (-0.6979, -1.0, 1.2), (-0.6979, 1.0, 1.2), (0.6979, 1.0, 1.2), (0.6979, -1.0, 1.2), (-0.6155, -1.0, 1.4), (-0.6155, 1.0, 1.4), (0.6155, 1.0, 1.4), (0.6155, -1.0, 1.4)], [], [(0, 8, 9, 2), (2, 9, 10, 6), (6, 10, 11, 4), (4, 11, 8, 0), (2, 6, 4, 0), (7, 3, 1, 5), (12, 13, 9, 8), (13, 14, 10, 9), (14, 15, 11, 10), (15, 12, 8, 11), (16, 17, 13, 12), (17, 18, 14, 13), (18, 19, 15, 14), (19, 16, 12, 15), (20, 21, 17, 16), (21, 22, 18, 17), (22, 23, 19, 18), (23, 20, 16, 19), (24, 25, 21, 20), (25, 26, 22, 21), (26, 27, 23, 22), (27, 24, 20, 23), (1, 3, 25, 24), (3, 7, 26, 25), (7, 5, 27, 26), (5, 1, 24, 27)])
_uv = me_cube_003.uv_layers.new(name='UVMap')
_uv.uv.foreach_set('vector', [0.375, 0.0, 0.625, 0.0, 0.625, 0.25, 0.375, 0.25, 0.375, 0.25, 0.625, 0.25, 0.625, 0.5, 0.375, 0.5, 0.375, 0.5, 0.625, 0.5, 0.625, 0.75, 0.375, 0.75, 0.375, 0.75, 0.625, 0.75, 0.625, 1.0, 0.375, 1.0, 0.125, 0.5, 0.375, 0.5, 0.375, 0.75, 0.125, 0.75, 0.6901, 0.5602, 0.8099, 0.5602, 0.8099, 0.6898, 0.6901, 0.6898, 0.87, 0.745, 0.87, 0.505, 0.875, 0.5, 0.875, 0.75, 0.87, 0.505, 0.63, 0.505, 0.625, 0.5, 0.875, 0.5, 0.63, 0.505, 0.63, 0.745, 0.625, 0.75, 0.625, 0.5, 0.63, 0.745, 0.87, 0.745, 0.875, 0.75, 0.625, 0.75, 0.8532, 0.7282, 0.8532, 0.5218, 0.87, 0.505, 0.87, 0.745, 0.8532, 0.5218, 0.6468, 0.5218, 0.63, 0.505, 0.87, 0.505, 0.6468, 0.5218, 0.6468, 0.7282, 0.63, 0.745, 0.63, 0.505, 0.6468, 0.7282, 0.8532, 0.7282, 0.87, 0.745, 0.63, 0.745, 0.8372, 0.7122, 0.8372, 0.5378, 0.8532, 0.5218, 0.8532, 0.7282, 0.8372, 0.5378, 0.6628, 0.5378, 0.6468, 0.5218, 0.8532, 0.5218, 0.6628, 0.5378, 0.6628, 0.7122, 0.6468, 0.7282, 0.6468, 0.5218, 0.6628, 0.7122, 0.8372, 0.7122, 0.8532, 0.7282, 0.6468, 0.7282, 0.8269, 0.7038, 0.8269, 0.5462, 0.8372, 0.5378, 0.8372, 0.7122, 0.8269, 0.5462, 0.6731, 0.5462, 0.6628, 0.5378, 0.8372, 0.5378, 0.6731, 0.5462, 0.6731, 0.7038, 0.6628, 0.7122, 0.6628, 0.5378, 0.6731, 0.7038, 0.8269, 0.7038, 0.8372, 0.7122, 0.6628, 0.7122, 0.8099, 0.6898, 0.8099, 0.5602, 0.8269, 0.5462, 0.8269, 0.7038, 0.8099, 0.5602, 0.6901, 0.5602, 0.6731, 0.5462, 0.8269, 0.5462, 0.6901, 0.5602, 0.6901, 0.6898, 0.6731, 0.7038, 0.6731, 0.5462, 0.6901, 0.6898, 0.8099, 0.6898, 0.8269, 0.7038, 0.6731, 0.7038])
me_cube_003.use_remesh_fix_poles = True
me_cube_003.use_remesh_preserve_attributes = False
me_cube_003.use_mirror_vertex_groups = False
me_cube_003.update()

# ---- objects
ob_foundation = bpy.data.objects.new('Foundation', me_plane)
ob_ground_floor = bpy.data.objects.new('Ground_floor', me_cube_001)
ob_first_floor = bpy.data.objects.new('First_floor', me_cube_002)
ob_roof = bpy.data.objects.new('Roof', me_cube_003)

# ---- transforms, parenting, visibility, modifiers, constraints
ob_foundation.location = (0.0, 0.0, 0.0)
ob_foundation.scale = (3.1, 7.1, 1.2)
ob_foundation.lineart.crease_threshold = 0.0
ob_ground_floor.location = (0.0, 0.0, 0.1)
ob_ground_floor.scale = (3.9, 7.9, 0.1)
ob_ground_floor.lineart.crease_threshold = 0.0
ob_first_floor.location = (0.0, 0.0, 4.1)
ob_first_floor.scale = (3.9, 7.9, 0.1)
ob_first_floor.lineart.crease_threshold = 0.0
ob_roof.location = (0.0, 0.0, 8.5)
ob_roof.scale = (4.0, 8.0, 1.0)
ob_roof.lineart.crease_threshold = 0.0

# ---- collection membership
col_collection.objects.link(ob_foundation)
col_collection.objects.link(ob_ground_floor)
col_collection.objects.link(ob_first_floor)
col_collection.objects.link(ob_roof)

# ---- scene / render settings (as saved in the file)
scene.frame_start = 1; scene.frame_end = 250; scene.frame_set(1)
scene.render.engine = 'BLENDER_EEVEE_NEXT'
scene.cycles.use_denoising = False
scene.cycles.samples = 128
scene.cycles.sampling_pattern = 'TABULATED_SOBOL'
scene.cycles.use_adaptive_sampling = False
scene.cycles.use_light_tree = False
scene.view_settings.view_transform = 'Filmic'
bpy.context.view_layer.update()

# ---- added for rendering (the .blend has no active camera and no usable light): camera, sun
cam_auto = bpy.data.cameras.new('AutoCamera')
cam_auto.lens = 50.0
cam_auto.sensor_width = 36.0
cam_auto.clip_end = 1000.0
ob_auto_camera = bpy.data.objects.new('AutoCamera', cam_auto)
scene.collection.objects.link(ob_auto_camera)
ob_auto_camera.location = (19.0068, -22.8081, 20.2554)
ob_auto_camera.rotation_euler = (1.09748, -7.21219e-08, 0.694738)
scene.camera = ob_auto_camera
light_auto_sun = bpy.data.lights.new('AutoSun', 'SUN')
light_auto_sun.energy = 3.0
light_auto_sun.angle = 0.0523599
ob_auto_sun = bpy.data.objects.new('AutoSun', light_auto_sun)
scene.collection.objects.link(ob_auto_sun)
ob_auto_sun.rotation_euler = (0.872665, 0.174533, 0.523599)
bpy.context.view_layer.update()
